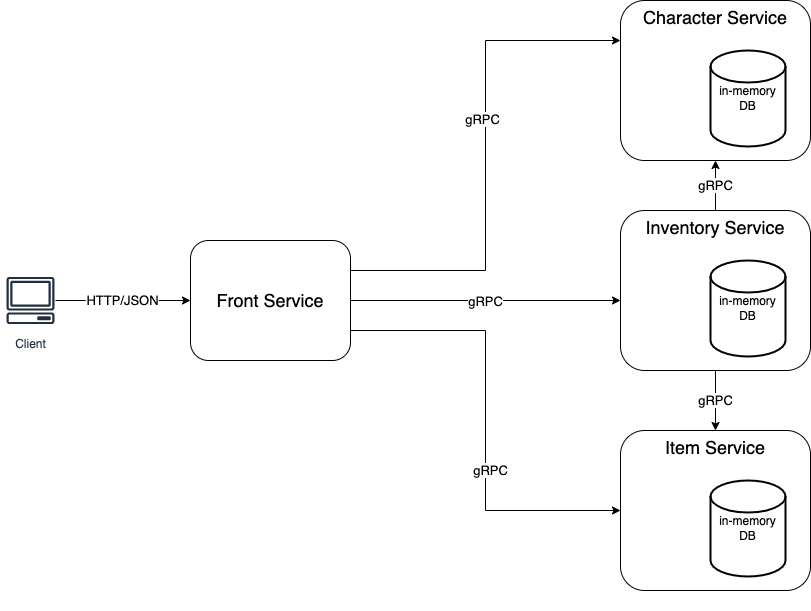

The diagram above was exported from draw.io. Its source (the exported page's mxGraphModel, read from the mxfile embedded in the PNG):
<mxGraphModel dx="2074" dy="1103" grid="1" gridSize="10" guides="1" tooltips="1" connect="1" arrows="1" fold="1" page="1" pageScale="1" pageWidth="850" pageHeight="1100" math="0" shadow="0">
  <root>
    <mxCell id="0" />
    <mxCell id="1" parent="0" />
    <mxCell id="-KgsPiIfIz8cIS_0ykCc-1" value="Client" style="sketch=0;outlineConnect=0;fontColor=#232F3E;gradientColor=none;strokeColor=#232F3E;fillColor=#ffffff;dashed=0;verticalLabelPosition=bottom;verticalAlign=top;align=center;html=1;fontSize=12;fontStyle=0;aspect=fixed;shape=mxgraph.aws4.resourceIcon;resIcon=mxgraph.aws4.client;" parent="1" vertex="1">
      <mxGeometry x="10" y="410" width="60" height="60" as="geometry" />
    </mxCell>
    <mxCell id="GKcmlPvT7_FbX1RH2hWf-5" value="" style="group" vertex="1" connectable="0" parent="1">
      <mxGeometry x="630" y="140" width="190" height="180" as="geometry" />
    </mxCell>
    <mxCell id="GKcmlPvT7_FbX1RH2hWf-4" value="&lt;font style=&quot;font-size: 18px;&quot;&gt;Character Service&lt;/font&gt;" style="rounded=1;whiteSpace=wrap;html=1;verticalAlign=top;" vertex="1" parent="GKcmlPvT7_FbX1RH2hWf-5">
      <mxGeometry width="190" height="160" as="geometry" />
    </mxCell>
    <mxCell id="GKcmlPvT7_FbX1RH2hWf-1" value="in-memory&lt;br&gt;DB" style="strokeWidth=2;html=1;shape=mxgraph.flowchart.database;whiteSpace=wrap;" vertex="1" parent="GKcmlPvT7_FbX1RH2hWf-5">
      <mxGeometry x="90" y="50" width="75" height="96" as="geometry" />
    </mxCell>
    <mxCell id="GKcmlPvT7_FbX1RH2hWf-15" value="&lt;span style=&quot;font-size: 18px;&quot;&gt;Front Service&lt;/span&gt;" style="rounded=1;whiteSpace=wrap;html=1;verticalAlign=middle;" vertex="1" parent="1">
      <mxGeometry x="200" y="380" width="160" height="120" as="geometry" />
    </mxCell>
    <mxCell id="GKcmlPvT7_FbX1RH2hWf-17" style="edgeStyle=elbowEdgeStyle;rounded=0;orthogonalLoop=1;jettySize=auto;html=1;exitX=0;exitY=0.25;exitDx=0;exitDy=0;entryX=1;entryY=0.25;entryDx=0;entryDy=0;startArrow=classic;startFill=1;endArrow=none;endFill=0;" edge="1" parent="1" source="GKcmlPvT7_FbX1RH2hWf-4" target="GKcmlPvT7_FbX1RH2hWf-15">
      <mxGeometry relative="1" as="geometry" />
    </mxCell>
    <mxCell id="GKcmlPvT7_FbX1RH2hWf-18" value="gRPC" style="edgeLabel;html=1;align=center;verticalAlign=middle;resizable=0;points=[];fontSize=13;" vertex="1" connectable="0" parent="GKcmlPvT7_FbX1RH2hWf-17">
      <mxGeometry x="-0.2881" y="-4" relative="1" as="geometry">
        <mxPoint y="35" as="offset" />
      </mxGeometry>
    </mxCell>
    <mxCell id="GKcmlPvT7_FbX1RH2hWf-20" value="" style="group" vertex="1" connectable="0" parent="1">
      <mxGeometry x="630" y="570" width="190" height="180" as="geometry" />
    </mxCell>
    <mxCell id="GKcmlPvT7_FbX1RH2hWf-21" value="&lt;font style=&quot;font-size: 18px;&quot;&gt;Item Service&lt;/font&gt;" style="rounded=1;whiteSpace=wrap;html=1;verticalAlign=top;" vertex="1" parent="GKcmlPvT7_FbX1RH2hWf-20">
      <mxGeometry width="190" height="160" as="geometry" />
    </mxCell>
    <mxCell id="GKcmlPvT7_FbX1RH2hWf-22" value="in-memory&lt;br&gt;DB" style="strokeWidth=2;html=1;shape=mxgraph.flowchart.database;whiteSpace=wrap;" vertex="1" parent="GKcmlPvT7_FbX1RH2hWf-20">
      <mxGeometry x="90" y="50" width="75" height="96" as="geometry" />
    </mxCell>
    <mxCell id="GKcmlPvT7_FbX1RH2hWf-24" value="" style="group" vertex="1" connectable="0" parent="1">
      <mxGeometry x="630" y="350" width="190" height="180" as="geometry" />
    </mxCell>
    <mxCell id="GKcmlPvT7_FbX1RH2hWf-25" value="&lt;font style=&quot;font-size: 18px;&quot;&gt;Inventory Service&lt;/font&gt;" style="rounded=1;whiteSpace=wrap;html=1;verticalAlign=top;" vertex="1" parent="GKcmlPvT7_FbX1RH2hWf-24">
      <mxGeometry width="190" height="160" as="geometry" />
    </mxCell>
    <mxCell id="GKcmlPvT7_FbX1RH2hWf-26" value="in-memory&lt;br&gt;DB" style="strokeWidth=2;html=1;shape=mxgraph.flowchart.database;whiteSpace=wrap;" vertex="1" parent="GKcmlPvT7_FbX1RH2hWf-24">
      <mxGeometry x="90" y="50" width="75" height="96" as="geometry" />
    </mxCell>
    <mxCell id="GKcmlPvT7_FbX1RH2hWf-28" value="HTTP/JSON" style="edgeStyle=elbowEdgeStyle;rounded=0;orthogonalLoop=1;jettySize=auto;exitX=0;exitY=0.5;exitDx=0;exitDy=0;startArrow=classic;startFill=1;endArrow=none;endFill=0;elbow=vertical;html=1;fontSize=13;" edge="1" parent="1" source="GKcmlPvT7_FbX1RH2hWf-15">
      <mxGeometry relative="1" as="geometry">
        <mxPoint x="194" y="440" as="sourcePoint" />
        <mxPoint x="65" y="440" as="targetPoint" />
        <Array as="points">
          <mxPoint x="95" y="440" />
        </Array>
      </mxGeometry>
    </mxCell>
    <mxCell id="GKcmlPvT7_FbX1RH2hWf-31" style="edgeStyle=elbowEdgeStyle;rounded=0;orthogonalLoop=1;jettySize=auto;html=1;exitX=0;exitY=0.5;exitDx=0;exitDy=0;entryX=1;entryY=0.75;entryDx=0;entryDy=0;startArrow=classic;startFill=1;endArrow=none;endFill=0;" edge="1" parent="1" source="GKcmlPvT7_FbX1RH2hWf-21" target="GKcmlPvT7_FbX1RH2hWf-15">
      <mxGeometry relative="1" as="geometry">
        <mxPoint x="640" y="190" as="sourcePoint" />
        <mxPoint x="370" y="420" as="targetPoint" />
      </mxGeometry>
    </mxCell>
    <mxCell id="GKcmlPvT7_FbX1RH2hWf-32" value="gRPC" style="edgeLabel;html=1;align=center;verticalAlign=middle;resizable=0;points=[];fontSize=13;" vertex="1" connectable="0" parent="GKcmlPvT7_FbX1RH2hWf-31">
      <mxGeometry x="-0.2881" y="-4" relative="1" as="geometry">
        <mxPoint y="-16" as="offset" />
      </mxGeometry>
    </mxCell>
    <mxCell id="GKcmlPvT7_FbX1RH2hWf-33" style="edgeStyle=elbowEdgeStyle;rounded=0;orthogonalLoop=1;jettySize=auto;html=1;entryX=1;entryY=0.5;entryDx=0;entryDy=0;startArrow=classic;startFill=1;endArrow=none;endFill=0;" edge="1" parent="1">
      <mxGeometry relative="1" as="geometry">
        <mxPoint x="630" y="440" as="sourcePoint" />
        <mxPoint x="360" y="440" as="targetPoint" />
      </mxGeometry>
    </mxCell>
    <mxCell id="GKcmlPvT7_FbX1RH2hWf-34" value="gRPC" style="edgeLabel;html=1;align=center;verticalAlign=middle;resizable=0;points=[];fontSize=13;" vertex="1" connectable="0" parent="GKcmlPvT7_FbX1RH2hWf-33">
      <mxGeometry x="-0.2881" y="-4" relative="1" as="geometry">
        <mxPoint x="-40" y="4" as="offset" />
      </mxGeometry>
    </mxCell>
    <mxCell id="GKcmlPvT7_FbX1RH2hWf-35" value="gRPC" style="edgeStyle=elbowEdgeStyle;rounded=0;orthogonalLoop=1;jettySize=auto;html=1;entryX=0.5;entryY=1;entryDx=0;entryDy=0;startArrow=none;startFill=0;endArrow=classic;endFill=1;exitX=0.5;exitY=0;exitDx=0;exitDy=0;elbow=horizontal;fontSize=13;" edge="1" parent="1" source="GKcmlPvT7_FbX1RH2hWf-25" target="GKcmlPvT7_FbX1RH2hWf-4">
      <mxGeometry relative="1" as="geometry">
        <mxPoint x="640" y="450" as="sourcePoint" />
        <mxPoint x="370" y="450" as="targetPoint" />
      </mxGeometry>
    </mxCell>
    <mxCell id="GKcmlPvT7_FbX1RH2hWf-37" value="gRPC" style="edgeStyle=elbowEdgeStyle;rounded=0;orthogonalLoop=1;jettySize=auto;html=1;entryX=0.5;entryY=1;entryDx=0;entryDy=0;startArrow=classic;startFill=1;endArrow=none;endFill=0;exitX=0.5;exitY=0;exitDx=0;exitDy=0;elbow=vertical;fontSize=13;" edge="1" parent="1" source="GKcmlPvT7_FbX1RH2hWf-21" target="GKcmlPvT7_FbX1RH2hWf-25">
      <mxGeometry relative="1" as="geometry">
        <mxPoint x="650" y="460" as="sourcePoint" />
        <mxPoint x="380" y="460" as="targetPoint" />
      </mxGeometry>
    </mxCell>
  </root>
</mxGraphModel>